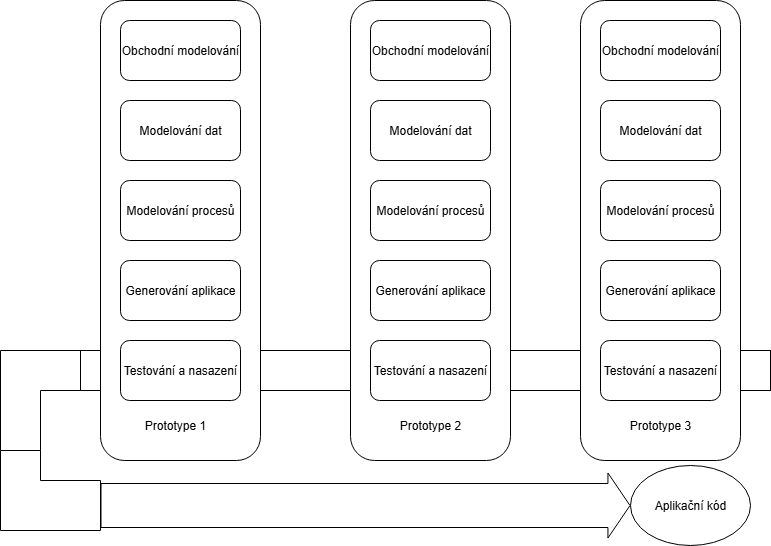

The diagram above was exported from draw.io. Its source (the exported page's mxGraphModel, read from the mxfile embedded in the PNG):
<mxGraphModel dx="2208" dy="793" grid="1" gridSize="10" guides="1" tooltips="1" connect="1" arrows="1" fold="1" page="1" pageScale="1" pageWidth="827" pageHeight="1169" math="0" shadow="0">
  <root>
    <mxCell id="0" />
    <mxCell id="1" parent="0" />
    <mxCell id="VQLaZ0an7ePC1h20_Vbr-73" value="" style="rounded=0;whiteSpace=wrap;html=1;" vertex="1" parent="1">
      <mxGeometry x="60" y="430" width="690" height="40" as="geometry" />
    </mxCell>
    <mxCell id="VQLaZ0an7ePC1h20_Vbr-44" value="" style="rounded=1;whiteSpace=wrap;html=1;" vertex="1" parent="1">
      <mxGeometry x="80" y="80" width="160" height="460" as="geometry" />
    </mxCell>
    <mxCell id="VQLaZ0an7ePC1h20_Vbr-47" value="Obchodní modelování" style="rounded=1;whiteSpace=wrap;html=1;" vertex="1" parent="1">
      <mxGeometry x="100" y="100" width="120" height="60" as="geometry" />
    </mxCell>
    <mxCell id="VQLaZ0an7ePC1h20_Vbr-48" value="Modelování dat" style="rounded=1;whiteSpace=wrap;html=1;" vertex="1" parent="1">
      <mxGeometry x="100" y="180" width="120" height="60" as="geometry" />
    </mxCell>
    <mxCell id="VQLaZ0an7ePC1h20_Vbr-49" value="Modelování procesů" style="rounded=1;whiteSpace=wrap;html=1;" vertex="1" parent="1">
      <mxGeometry x="100" y="260" width="120" height="60" as="geometry" />
    </mxCell>
    <mxCell id="VQLaZ0an7ePC1h20_Vbr-50" value="Generování aplikace" style="rounded=1;whiteSpace=wrap;html=1;" vertex="1" parent="1">
      <mxGeometry x="100" y="340" width="120" height="60" as="geometry" />
    </mxCell>
    <mxCell id="VQLaZ0an7ePC1h20_Vbr-51" value="Testování a nasazení" style="rounded=1;whiteSpace=wrap;html=1;" vertex="1" parent="1">
      <mxGeometry x="100" y="420" width="120" height="60" as="geometry" />
    </mxCell>
    <mxCell id="VQLaZ0an7ePC1h20_Vbr-52" value="" style="rounded=1;whiteSpace=wrap;html=1;" vertex="1" parent="1">
      <mxGeometry x="330" y="80" width="160" height="460" as="geometry" />
    </mxCell>
    <mxCell id="VQLaZ0an7ePC1h20_Vbr-53" value="Obchodní modelování" style="rounded=1;whiteSpace=wrap;html=1;" vertex="1" parent="1">
      <mxGeometry x="350" y="100" width="120" height="60" as="geometry" />
    </mxCell>
    <mxCell id="VQLaZ0an7ePC1h20_Vbr-54" value="Modelování dat" style="rounded=1;whiteSpace=wrap;html=1;" vertex="1" parent="1">
      <mxGeometry x="350" y="180" width="120" height="60" as="geometry" />
    </mxCell>
    <mxCell id="VQLaZ0an7ePC1h20_Vbr-55" value="Modelování procesů" style="rounded=1;whiteSpace=wrap;html=1;" vertex="1" parent="1">
      <mxGeometry x="350" y="260" width="120" height="60" as="geometry" />
    </mxCell>
    <mxCell id="VQLaZ0an7ePC1h20_Vbr-56" value="Generování aplikace" style="rounded=1;whiteSpace=wrap;html=1;" vertex="1" parent="1">
      <mxGeometry x="350" y="340" width="120" height="60" as="geometry" />
    </mxCell>
    <mxCell id="VQLaZ0an7ePC1h20_Vbr-57" value="Testování a nasazení" style="rounded=1;whiteSpace=wrap;html=1;" vertex="1" parent="1">
      <mxGeometry x="350" y="420" width="120" height="60" as="geometry" />
    </mxCell>
    <mxCell id="VQLaZ0an7ePC1h20_Vbr-64" value="" style="rounded=1;whiteSpace=wrap;html=1;" vertex="1" parent="1">
      <mxGeometry x="560" y="80" width="160" height="460" as="geometry" />
    </mxCell>
    <mxCell id="VQLaZ0an7ePC1h20_Vbr-65" value="Obchodní modelování" style="rounded=1;whiteSpace=wrap;html=1;" vertex="1" parent="1">
      <mxGeometry x="580" y="100" width="120" height="60" as="geometry" />
    </mxCell>
    <mxCell id="VQLaZ0an7ePC1h20_Vbr-66" value="Modelování dat" style="rounded=1;whiteSpace=wrap;html=1;" vertex="1" parent="1">
      <mxGeometry x="580" y="180" width="120" height="60" as="geometry" />
    </mxCell>
    <mxCell id="VQLaZ0an7ePC1h20_Vbr-67" value="Modelování procesů" style="rounded=1;whiteSpace=wrap;html=1;" vertex="1" parent="1">
      <mxGeometry x="580" y="260" width="120" height="60" as="geometry" />
    </mxCell>
    <mxCell id="VQLaZ0an7ePC1h20_Vbr-68" value="Generování aplikace" style="rounded=1;whiteSpace=wrap;html=1;" vertex="1" parent="1">
      <mxGeometry x="580" y="340" width="120" height="60" as="geometry" />
    </mxCell>
    <mxCell id="VQLaZ0an7ePC1h20_Vbr-69" value="Testování a nasazení" style="rounded=1;whiteSpace=wrap;html=1;" vertex="1" parent="1">
      <mxGeometry x="580" y="420" width="120" height="60" as="geometry" />
    </mxCell>
    <mxCell id="VQLaZ0an7ePC1h20_Vbr-70" value="Prototype 1" style="text;html=1;align=center;verticalAlign=middle;whiteSpace=wrap;rounded=0;" vertex="1" parent="1">
      <mxGeometry x="120" y="490" width="70" height="30" as="geometry" />
    </mxCell>
    <mxCell id="VQLaZ0an7ePC1h20_Vbr-71" value="Prototype 2" style="text;html=1;align=center;verticalAlign=middle;whiteSpace=wrap;rounded=0;" vertex="1" parent="1">
      <mxGeometry x="375" y="490" width="70" height="30" as="geometry" />
    </mxCell>
    <mxCell id="VQLaZ0an7ePC1h20_Vbr-72" value="Prototype 3" style="text;html=1;align=center;verticalAlign=middle;whiteSpace=wrap;rounded=0;" vertex="1" parent="1">
      <mxGeometry x="605" y="490" width="70" height="30" as="geometry" />
    </mxCell>
    <mxCell id="VQLaZ0an7ePC1h20_Vbr-74" value="" style="shape=flexArrow;endArrow=classic;html=1;rounded=0;width=44;endSize=7.02;exitX=0;exitY=0;exitDx=25;exitDy=100;exitPerimeter=0;fillColor=default;" edge="1" parent="1" source="VQLaZ0an7ePC1h20_Vbr-77">
      <mxGeometry width="50" height="50" relative="1" as="geometry">
        <mxPoint x="140" y="585" as="sourcePoint" />
        <mxPoint x="610" y="585" as="targetPoint" />
      </mxGeometry>
    </mxCell>
    <mxCell id="VQLaZ0an7ePC1h20_Vbr-76" value="" style="shape=corner;whiteSpace=wrap;html=1;dx=40;dy=40;" vertex="1" parent="1">
      <mxGeometry x="-20" y="430" width="80" height="100" as="geometry" />
    </mxCell>
    <mxCell id="VQLaZ0an7ePC1h20_Vbr-77" value="" style="shape=corner;whiteSpace=wrap;html=1;dx=50;dy=40;rotation=-90;" vertex="1" parent="1">
      <mxGeometry x="-10" y="520" width="80" height="100" as="geometry" />
    </mxCell>
    <mxCell id="VQLaZ0an7ePC1h20_Vbr-78" value="Aplikační kód" style="ellipse;whiteSpace=wrap;html=1;" vertex="1" parent="1">
      <mxGeometry x="610" y="545" width="120" height="80" as="geometry" />
    </mxCell>
  </root>
</mxGraphModel>